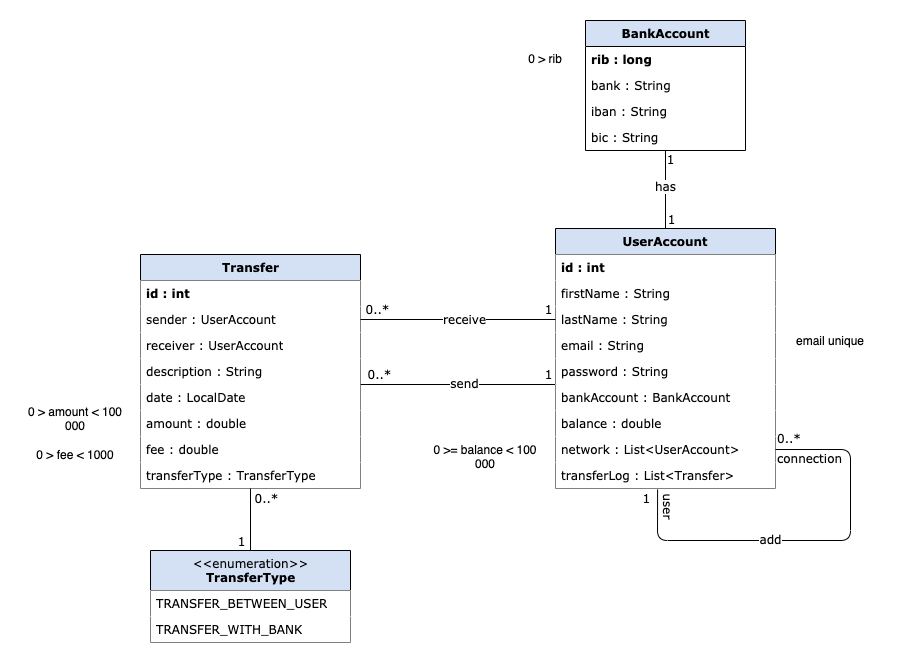

The diagram above was exported from draw.io. Its source (the exported page's mxGraphModel, read from the mxfile embedded in the PNG):
<mxGraphModel dx="786" dy="625" grid="1" gridSize="10" guides="1" tooltips="1" connect="1" arrows="1" fold="1" page="1" pageScale="1" pageWidth="1169" pageHeight="827" background="#ffffff" math="0" shadow="0">
  <root>
    <mxCell id="0" />
    <mxCell id="1" parent="0" />
    <mxCell id="17acba5748e5396b-20" value="Transfer" style="swimlane;html=1;fontStyle=1;childLayout=stackLayout;horizontal=1;startSize=26;fillColor=#D4E1F5;horizontalStack=0;resizeParent=1;resizeLast=0;collapsible=1;marginBottom=0;swimlaneFillColor=#ffffff;rounded=0;shadow=0;comic=0;labelBackgroundColor=none;strokeWidth=1;fontFamily=Verdana;fontSize=12;align=center;" parent="1" vertex="1">
      <mxGeometry x="190" y="274" width="220" height="234" as="geometry">
        <mxRectangle x="110" y="274" width="110" height="26" as="alternateBounds" />
      </mxGeometry>
    </mxCell>
    <mxCell id="Ogqjy-UYVUR5w0zSrTLg-56" value="id : int" style="text;strokeColor=none;fillColor=#FFFFFF;align=left;verticalAlign=top;spacingLeft=4;spacingRight=4;overflow=hidden;rotatable=0;points=[[0,0.5],[1,0.5]];portConstraint=eastwest;fontFamily=Verdana;fontSize=12;fontStyle=1" parent="17acba5748e5396b-20" vertex="1">
      <mxGeometry y="26" width="220" height="26" as="geometry" />
    </mxCell>
    <mxCell id="Ogqjy-UYVUR5w0zSrTLg-57" value="sender : UserAccount" style="text;html=1;fillColor=#FFFFFF;align=left;verticalAlign=top;spacingLeft=4;spacingRight=4;whiteSpace=wrap;overflow=hidden;rotatable=0;points=[[0,0.5],[1,0.5]];portConstraint=eastwest;fontSize=12;fontFamily=Verdana;" parent="17acba5748e5396b-20" vertex="1">
      <mxGeometry y="52" width="220" height="26" as="geometry" />
    </mxCell>
    <mxCell id="17acba5748e5396b-21" value="receiver : UserAccount" style="text;html=1;fillColor=#FFFFFF;align=left;verticalAlign=top;spacingLeft=4;spacingRight=4;whiteSpace=wrap;overflow=hidden;rotatable=0;points=[[0,0.5],[1,0.5]];portConstraint=eastwest;fontSize=12;fontFamily=Verdana;" parent="17acba5748e5396b-20" vertex="1">
      <mxGeometry y="78" width="220" height="26" as="geometry" />
    </mxCell>
    <mxCell id="Ogqjy-UYVUR5w0zSrTLg-120" value="description : String" style="text;html=1;align=left;verticalAlign=top;spacingLeft=4;spacingRight=4;whiteSpace=wrap;overflow=hidden;rotatable=0;points=[[0,0.5],[1,0.5]];portConstraint=eastwest;fontSize=12;fontFamily=Verdana;fillColor=#FFFFFF;" parent="17acba5748e5396b-20" vertex="1">
      <mxGeometry y="104" width="220" height="26" as="geometry" />
    </mxCell>
    <mxCell id="Ogqjy-UYVUR5w0zSrTLg-121" value="date : LocalDate" style="text;align=left;verticalAlign=top;spacingLeft=4;spacingRight=4;overflow=hidden;rotatable=0;points=[[0,0.5],[1,0.5]];portConstraint=eastwest;fontSize=12;fontFamily=Verdana;fillColor=#FFFFFF;" parent="17acba5748e5396b-20" vertex="1">
      <mxGeometry y="130" width="220" height="26" as="geometry" />
    </mxCell>
    <mxCell id="Ogqjy-UYVUR5w0zSrTLg-122" value="amount : double" style="text;html=1;align=left;verticalAlign=top;spacingLeft=4;spacingRight=4;whiteSpace=wrap;overflow=hidden;rotatable=0;points=[[0,0.5],[1,0.5]];portConstraint=eastwest;fontSize=12;fontFamily=Verdana;fillColor=#FFFFFF;" parent="17acba5748e5396b-20" vertex="1">
      <mxGeometry y="156" width="220" height="26" as="geometry" />
    </mxCell>
    <mxCell id="Ogqjy-UYVUR5w0zSrTLg-20" value="fee : double" style="text;html=1;align=left;verticalAlign=top;spacingLeft=4;spacingRight=4;whiteSpace=wrap;overflow=hidden;rotatable=0;points=[[0,0.5],[1,0.5]];portConstraint=eastwest;fontSize=12;fontFamily=Verdana;fillColor=#FFFFFF;" parent="17acba5748e5396b-20" vertex="1">
      <mxGeometry y="182" width="220" height="26" as="geometry" />
    </mxCell>
    <mxCell id="Ogqjy-UYVUR5w0zSrTLg-123" value="transferType : TransferType" style="text;html=1;align=left;verticalAlign=top;spacingLeft=4;spacingRight=4;whiteSpace=wrap;overflow=hidden;rotatable=0;points=[[0,0.5],[1,0.5]];portConstraint=eastwest;fontSize=12;fontFamily=Verdana;fillColor=#FFFFFF;" parent="17acba5748e5396b-20" vertex="1">
      <mxGeometry y="208" width="220" height="26" as="geometry" />
    </mxCell>
    <mxCell id="5d2195bd80daf111-5" value="BankAccount" style="swimlane;html=1;fontStyle=1;childLayout=stackLayout;horizontal=1;startSize=26;fillColor=#D4E1F5;horizontalStack=0;resizeParent=1;resizeLast=0;collapsible=1;marginBottom=0;swimlaneFillColor=#ffffff;rounded=0;shadow=0;comic=0;labelBackgroundColor=none;strokeWidth=1;fontFamily=Verdana;fontSize=12;align=center;" parent="1" vertex="1">
      <mxGeometry x="635" y="40" width="160" height="130" as="geometry">
        <mxRectangle x="635" y="40" width="120" height="26" as="alternateBounds" />
      </mxGeometry>
    </mxCell>
    <mxCell id="5d2195bd80daf111-6" value="rib : long" style="text;html=1;strokeColor=none;fillColor=none;align=left;verticalAlign=top;spacingLeft=4;spacingRight=4;whiteSpace=wrap;overflow=hidden;rotatable=0;points=[[0,0.5],[1,0.5]];portConstraint=eastwest;fontSize=12;fontFamily=Verdana;fontStyle=1" parent="5d2195bd80daf111-5" vertex="1">
      <mxGeometry y="26" width="160" height="26" as="geometry" />
    </mxCell>
    <mxCell id="n0ZXEoohzK7aPJ1HhScA-7" value="bank : String" style="text;strokeColor=none;fillColor=none;align=left;verticalAlign=top;spacingLeft=4;spacingRight=4;overflow=hidden;rotatable=0;points=[[0,0.5],[1,0.5]];portConstraint=eastwest;fontSize=12;fontFamily=Verdana;" parent="5d2195bd80daf111-5" vertex="1">
      <mxGeometry y="52" width="160" height="26" as="geometry" />
    </mxCell>
    <mxCell id="5d2195bd80daf111-7" value="iban : String" style="text;html=1;strokeColor=none;fillColor=none;align=left;verticalAlign=top;spacingLeft=4;spacingRight=4;whiteSpace=wrap;overflow=hidden;rotatable=0;points=[[0,0.5],[1,0.5]];portConstraint=eastwest;fontSize=12;fontFamily=Verdana;" parent="5d2195bd80daf111-5" vertex="1">
      <mxGeometry y="78" width="160" height="26" as="geometry" />
    </mxCell>
    <mxCell id="n0ZXEoohzK7aPJ1HhScA-6" value="bic : String" style="text;strokeColor=none;fillColor=none;align=left;verticalAlign=top;spacingLeft=4;spacingRight=4;overflow=hidden;rotatable=0;points=[[0,0.5],[1,0.5]];portConstraint=eastwest;fontSize=12;fontFamily=Verdana;" parent="5d2195bd80daf111-5" vertex="1">
      <mxGeometry y="104" width="160" height="26" as="geometry" />
    </mxCell>
    <mxCell id="n0ZXEoohzK7aPJ1HhScA-8" value="" style="endArrow=none;endFill=0;endSize=24;html=1;fontSize=12;fontFamily=Verdana;exitX=1;exitY=0;exitDx=0;exitDy=0;exitPerimeter=0;entryX=0.005;entryY=1;entryDx=0;entryDy=0;entryPerimeter=0;" parent="1" source="Ogqjy-UYVUR5w0zSrTLg-121" target="n0ZXEoohzK7aPJ1HhScA-1" edge="1">
      <mxGeometry width="160" relative="1" as="geometry">
        <mxPoint x="518" y="480" as="sourcePoint" />
        <mxPoint x="600" y="400" as="targetPoint" />
      </mxGeometry>
    </mxCell>
    <mxCell id="Ogqjy-UYVUR5w0zSrTLg-38" value="send" style="edgeLabel;html=1;align=center;verticalAlign=middle;resizable=0;points=[];fontSize=12;fontFamily=Verdana;" parent="n0ZXEoohzK7aPJ1HhScA-8" vertex="1" connectable="0">
      <mxGeometry x="-0.117" y="-1" relative="1" as="geometry">
        <mxPoint x="16" y="-3" as="offset" />
      </mxGeometry>
    </mxCell>
    <mxCell id="Ogqjy-UYVUR5w0zSrTLg-81" value="1" style="edgeLabel;html=1;align=center;verticalAlign=middle;resizable=0;points=[];fontSize=12;fontFamily=Verdana;" parent="n0ZXEoohzK7aPJ1HhScA-8" vertex="1" connectable="0">
      <mxGeometry x="0.7544" y="1" relative="1" as="geometry">
        <mxPoint x="15" y="-10" as="offset" />
      </mxGeometry>
    </mxCell>
    <mxCell id="Ogqjy-UYVUR5w0zSrTLg-82" value="0..*" style="edgeLabel;html=1;align=center;verticalAlign=middle;resizable=0;points=[];fontSize=12;fontFamily=Verdana;" parent="n0ZXEoohzK7aPJ1HhScA-8" vertex="1" connectable="0">
      <mxGeometry x="-0.7895" relative="1" as="geometry">
        <mxPoint x="-3" y="-11" as="offset" />
      </mxGeometry>
    </mxCell>
    <mxCell id="Ogqjy-UYVUR5w0zSrTLg-2" value="UserAccount" style="swimlane;fontStyle=1;childLayout=stackLayout;horizontal=1;startSize=26;fillColor=#D4E1F5;horizontalStack=0;resizeParent=1;resizeParentMax=0;resizeLast=0;collapsible=1;marginBottom=0;fontFamily=Verdana;fontSize=12;" parent="1" vertex="1">
      <mxGeometry x="605" y="248" width="220" height="260" as="geometry">
        <mxRectangle x="430" y="312" width="160" height="26" as="alternateBounds" />
      </mxGeometry>
    </mxCell>
    <mxCell id="Ogqjy-UYVUR5w0zSrTLg-59" value="id : int" style="text;strokeColor=none;fillColor=#FFFFFF;align=left;verticalAlign=top;spacingLeft=4;spacingRight=4;overflow=hidden;rotatable=0;points=[[0,0.5],[1,0.5]];portConstraint=eastwest;fontFamily=Verdana;fontSize=12;fontStyle=1" parent="Ogqjy-UYVUR5w0zSrTLg-2" vertex="1">
      <mxGeometry y="26" width="220" height="26" as="geometry" />
    </mxCell>
    <mxCell id="17acba5748e5396b-32" value="firstName : String" style="text;html=1;strokeColor=none;align=left;verticalAlign=top;spacingLeft=4;spacingRight=4;whiteSpace=wrap;overflow=hidden;rotatable=0;points=[[0,0.5],[1,0.5]];portConstraint=eastwest;fontSize=12;fontFamily=Verdana;fillColor=#FFFFFF;" parent="Ogqjy-UYVUR5w0zSrTLg-2" vertex="1">
      <mxGeometry y="52" width="220" height="26" as="geometry" />
    </mxCell>
    <mxCell id="17acba5748e5396b-31" value="lastName : String" style="text;html=1;strokeColor=none;align=left;verticalAlign=top;spacingLeft=4;spacingRight=4;whiteSpace=wrap;overflow=hidden;rotatable=0;points=[[0,0.5],[1,0.5]];portConstraint=eastwest;fontSize=12;fontFamily=Verdana;fillColor=#FFFFFF;" parent="Ogqjy-UYVUR5w0zSrTLg-2" vertex="1">
      <mxGeometry y="78" width="220" height="26" as="geometry" />
    </mxCell>
    <mxCell id="17acba5748e5396b-33" value="&lt;span style=&quot;font-style: normal&quot;&gt;email : String&lt;/span&gt;" style="text;html=1;strokeColor=none;align=left;verticalAlign=top;spacingLeft=4;spacingRight=4;whiteSpace=wrap;overflow=hidden;rotatable=0;points=[[0,0.5],[1,0.5]];portConstraint=eastwest;fontSize=12;fontFamily=Verdana;fontStyle=2;fillColor=#FFFFFF;" parent="Ogqjy-UYVUR5w0zSrTLg-2" vertex="1">
      <mxGeometry y="104" width="220" height="26" as="geometry" />
    </mxCell>
    <mxCell id="n0ZXEoohzK7aPJ1HhScA-1" value="password : String" style="text;strokeColor=none;align=left;verticalAlign=top;spacingLeft=4;spacingRight=4;overflow=hidden;rotatable=0;points=[[0,0.5],[1,0.5]];portConstraint=eastwest;fontSize=12;fontFamily=Verdana;fillColor=#FFFFFF;" parent="Ogqjy-UYVUR5w0zSrTLg-2" vertex="1">
      <mxGeometry y="130" width="220" height="26" as="geometry" />
    </mxCell>
    <mxCell id="Ogqjy-UYVUR5w0zSrTLg-58" value="bankAccount : BankAccount" style="text;strokeColor=none;align=left;verticalAlign=top;spacingLeft=4;spacingRight=4;overflow=hidden;rotatable=0;points=[[0,0.5],[1,0.5]];portConstraint=eastwest;fontSize=12;fontFamily=Verdana;fillColor=#FFFFFF;" parent="Ogqjy-UYVUR5w0zSrTLg-2" vertex="1">
      <mxGeometry y="156" width="220" height="26" as="geometry" />
    </mxCell>
    <mxCell id="Ogqjy-UYVUR5w0zSrTLg-3" value="balance : double" style="text;strokeColor=none;fillColor=#FFFFFF;align=left;verticalAlign=top;spacingLeft=4;spacingRight=4;overflow=hidden;rotatable=0;points=[[0,0.5],[1,0.5]];portConstraint=eastwest;fontSize=12;fontFamily=Verdana;" parent="Ogqjy-UYVUR5w0zSrTLg-2" vertex="1">
      <mxGeometry y="182" width="220" height="26" as="geometry" />
    </mxCell>
    <mxCell id="Ogqjy-UYVUR5w0zSrTLg-18" style="edgeStyle=none;rounded=1;orthogonalLoop=1;jettySize=auto;html=1;entryX=0;entryY=0.5;entryDx=0;entryDy=0;endArrow=none;endFill=0;fontFamily=Verdana;fontSize=12;" parent="Ogqjy-UYVUR5w0zSrTLg-2" edge="1">
      <mxGeometry relative="1" as="geometry">
        <mxPoint y="65" as="sourcePoint" />
        <mxPoint y="65" as="targetPoint" />
      </mxGeometry>
    </mxCell>
    <mxCell id="Ogqjy-UYVUR5w0zSrTLg-70" value="network : List&lt;UserAccount&gt;" style="text;strokeColor=none;fillColor=#FFFFFF;align=left;verticalAlign=top;spacingLeft=4;spacingRight=4;overflow=hidden;rotatable=0;points=[[0,0.5],[1,0.5]];portConstraint=eastwest;fontSize=12;fontFamily=Verdana;" parent="Ogqjy-UYVUR5w0zSrTLg-2" vertex="1">
      <mxGeometry y="208" width="220" height="26" as="geometry" />
    </mxCell>
    <mxCell id="Ogqjy-UYVUR5w0zSrTLg-61" value="transferLog : List&lt;Transfer&gt;" style="text;strokeColor=none;fillColor=#FFFFFF;align=left;verticalAlign=top;spacingLeft=4;spacingRight=4;overflow=hidden;rotatable=0;points=[[0,0.5],[1,0.5]];portConstraint=eastwest;fontSize=12;fontFamily=Verdana;" parent="Ogqjy-UYVUR5w0zSrTLg-2" vertex="1">
      <mxGeometry y="234" width="220" height="26" as="geometry" />
    </mxCell>
    <mxCell id="n0ZXEoohzK7aPJ1HhScA-42" value="" style="endArrow=none;endFill=0;endSize=24;html=1;exitX=0.464;exitY=1.038;exitDx=0;exitDy=0;fontSize=12;fontFamily=Verdana;exitPerimeter=0;" parent="Ogqjy-UYVUR5w0zSrTLg-2" source="Ogqjy-UYVUR5w0zSrTLg-61" edge="1">
      <mxGeometry width="160" relative="1" as="geometry">
        <mxPoint x="-160" as="sourcePoint" />
        <mxPoint x="220" y="221" as="targetPoint" />
        <Array as="points">
          <mxPoint x="102" y="312" />
          <mxPoint x="295" y="312" />
          <mxPoint x="295" y="221" />
        </Array>
      </mxGeometry>
    </mxCell>
    <mxCell id="Ogqjy-UYVUR5w0zSrTLg-46" value="add" style="edgeLabel;html=1;align=center;verticalAlign=middle;resizable=0;points=[];fontSize=12;fontFamily=Verdana;" parent="n0ZXEoohzK7aPJ1HhScA-42" vertex="1" connectable="0">
      <mxGeometry x="0.0918" y="-4" relative="1" as="geometry">
        <mxPoint x="-60.65" y="-6" as="offset" />
      </mxGeometry>
    </mxCell>
    <mxCell id="Ogqjy-UYVUR5w0zSrTLg-77" value="1" style="edgeLabel;html=1;align=right;verticalAlign=middle;resizable=0;points=[];fontSize=12;fontFamily=Verdana;labelPosition=left;verticalLabelPosition=middle;" parent="n0ZXEoohzK7aPJ1HhScA-42" vertex="1" connectable="0">
      <mxGeometry x="-0.9001" y="-1" relative="1" as="geometry">
        <mxPoint x="-6.050000000000001" y="-10.99" as="offset" />
      </mxGeometry>
    </mxCell>
    <mxCell id="Ogqjy-UYVUR5w0zSrTLg-78" value="user" style="edgeLabel;html=1;align=center;verticalAlign=middle;resizable=0;points=[];fontSize=12;fontFamily=Verdana;rotation=90;" parent="n0ZXEoohzK7aPJ1HhScA-42" vertex="1" connectable="0">
      <mxGeometry x="-0.9117" y="1" relative="1" as="geometry">
        <mxPoint x="9.95" y="-1.9900000000000002" as="offset" />
      </mxGeometry>
    </mxCell>
    <mxCell id="Ogqjy-UYVUR5w0zSrTLg-79" value="0..*" style="edgeLabel;html=1;align=left;verticalAlign=middle;resizable=0;points=[];fontSize=12;fontFamily=Verdana;labelPosition=right;verticalLabelPosition=middle;" parent="n0ZXEoohzK7aPJ1HhScA-42" vertex="1" connectable="0">
      <mxGeometry x="0.9408" relative="1" as="geometry">
        <mxPoint x="-12.010000000000002" y="-12" as="offset" />
      </mxGeometry>
    </mxCell>
    <mxCell id="Ogqjy-UYVUR5w0zSrTLg-80" value="connection" style="edgeLabel;html=1;align=left;verticalAlign=middle;resizable=0;points=[];fontSize=12;fontFamily=Verdana;rotation=0;labelPosition=right;verticalLabelPosition=middle;" parent="n0ZXEoohzK7aPJ1HhScA-42" vertex="1" connectable="0">
      <mxGeometry x="0.9407" y="-1" relative="1" as="geometry">
        <mxPoint x="-12.010000000000005" y="9" as="offset" />
      </mxGeometry>
    </mxCell>
    <mxCell id="Ogqjy-UYVUR5w0zSrTLg-32" value="" style="endArrow=none;endFill=0;endSize=24;html=1;entryX=-0.012;entryY=-0.038;entryDx=0;entryDy=0;fontSize=12;fontFamily=Verdana;entryPerimeter=0;strokeColor=none;" parent="1" edge="1">
      <mxGeometry width="160" relative="1" as="geometry">
        <mxPoint x="950" y="293" as="sourcePoint" />
        <mxPoint x="798.0799999999999" y="555.012" as="targetPoint" />
      </mxGeometry>
    </mxCell>
    <mxCell id="Ogqjy-UYVUR5w0zSrTLg-116" value="&lt;span style=&quot;font-weight: normal&quot;&gt;&amp;lt;&amp;lt;enumeration&amp;gt;&amp;gt;&lt;br&gt;&lt;/span&gt;TransferType" style="swimlane;html=1;fontStyle=1;childLayout=stackLayout;horizontal=1;startSize=40;fillColor=#D4E1F5;horizontalStack=0;resizeParent=1;resizeLast=0;collapsible=1;marginBottom=0;swimlaneFillColor=#ffffff;rounded=0;shadow=0;comic=0;labelBackgroundColor=none;strokeWidth=1;fontFamily=Verdana;fontSize=12;align=center;" parent="1" vertex="1">
      <mxGeometry x="200" y="570" width="200" height="92" as="geometry" />
    </mxCell>
    <mxCell id="Ogqjy-UYVUR5w0zSrTLg-117" value="TRANSFER_BETWEEN_USER" style="text;html=1;fillColor=#FFFFFF;align=left;verticalAlign=top;spacingLeft=4;spacingRight=4;whiteSpace=wrap;overflow=hidden;rotatable=0;points=[[0,0.5],[1,0.5]];portConstraint=eastwest;fontSize=12;fontFamily=Verdana;" parent="Ogqjy-UYVUR5w0zSrTLg-116" vertex="1">
      <mxGeometry y="40" width="200" height="26" as="geometry" />
    </mxCell>
    <mxCell id="Ogqjy-UYVUR5w0zSrTLg-118" value="TRANSFER_WITH_BANK" style="text;html=1;fillColor=#FFFFFF;align=left;verticalAlign=top;spacingLeft=4;spacingRight=4;whiteSpace=wrap;overflow=hidden;rotatable=0;points=[[0,0.5],[1,0.5]];portConstraint=eastwest;fontSize=12;fontFamily=Verdana;" parent="Ogqjy-UYVUR5w0zSrTLg-116" vertex="1">
      <mxGeometry y="66" width="200" height="26" as="geometry" />
    </mxCell>
    <mxCell id="Ogqjy-UYVUR5w0zSrTLg-124" value="" style="endArrow=none;endFill=0;endSize=24;html=1;fontSize=12;fontFamily=Verdana;entryX=0.5;entryY=0;entryDx=0;entryDy=0;exitX=0.5;exitY=1;exitDx=0;exitDy=0;" parent="1" source="17acba5748e5396b-20" target="Ogqjy-UYVUR5w0zSrTLg-116" edge="1">
      <mxGeometry width="160" relative="1" as="geometry">
        <mxPoint x="311" y="508" as="sourcePoint" />
        <mxPoint x="600" y="540" as="targetPoint" />
      </mxGeometry>
    </mxCell>
    <mxCell id="Ogqjy-UYVUR5w0zSrTLg-127" value="1" style="edgeLabel;html=1;align=center;verticalAlign=middle;resizable=0;points=[];fontSize=12;fontFamily=Verdana;" parent="Ogqjy-UYVUR5w0zSrTLg-124" vertex="1" connectable="0">
      <mxGeometry x="-0.6774" relative="1" as="geometry">
        <mxPoint x="-10" y="42" as="offset" />
      </mxGeometry>
    </mxCell>
    <mxCell id="Ogqjy-UYVUR5w0zSrTLg-128" value="0..*" style="edgeLabel;html=1;align=center;verticalAlign=middle;resizable=0;points=[];fontSize=12;fontFamily=Verdana;" parent="Ogqjy-UYVUR5w0zSrTLg-124" vertex="1" connectable="0">
      <mxGeometry x="-0.7097" y="1" relative="1" as="geometry">
        <mxPoint x="14" as="offset" />
      </mxGeometry>
    </mxCell>
    <mxCell id="Ogqjy-UYVUR5w0zSrTLg-129" value="" style="endArrow=none;endFill=0;endSize=24;html=1;fontSize=12;fontFamily=Verdana;exitX=1;exitY=0.5;exitDx=0;exitDy=0;entryX=0;entryY=0.5;entryDx=0;entryDy=0;" parent="1" source="Ogqjy-UYVUR5w0zSrTLg-57" target="17acba5748e5396b-31" edge="1">
      <mxGeometry width="160" relative="1" as="geometry">
        <mxPoint x="410" y="360" as="sourcePoint" />
        <mxPoint x="600" y="339" as="targetPoint" />
      </mxGeometry>
    </mxCell>
    <mxCell id="Ogqjy-UYVUR5w0zSrTLg-130" value="receive" style="edgeLabel;html=1;align=center;verticalAlign=middle;resizable=0;points=[];fontSize=12;fontFamily=Verdana;" parent="Ogqjy-UYVUR5w0zSrTLg-129" vertex="1" connectable="0">
      <mxGeometry x="-0.117" y="-1" relative="1" as="geometry">
        <mxPoint x="17" y="-2" as="offset" />
      </mxGeometry>
    </mxCell>
    <mxCell id="Ogqjy-UYVUR5w0zSrTLg-131" value="1" style="edgeLabel;html=1;align=center;verticalAlign=middle;resizable=0;points=[];fontSize=12;fontFamily=Verdana;" parent="Ogqjy-UYVUR5w0zSrTLg-129" vertex="1" connectable="0">
      <mxGeometry x="0.7544" y="1" relative="1" as="geometry">
        <mxPoint x="16" y="-10" as="offset" />
      </mxGeometry>
    </mxCell>
    <mxCell id="Ogqjy-UYVUR5w0zSrTLg-132" value="0..*" style="edgeLabel;html=1;align=center;verticalAlign=middle;resizable=0;points=[];fontSize=12;fontFamily=Verdana;" parent="Ogqjy-UYVUR5w0zSrTLg-129" vertex="1" connectable="0">
      <mxGeometry x="-0.7895" relative="1" as="geometry">
        <mxPoint x="-5" y="-11" as="offset" />
      </mxGeometry>
    </mxCell>
    <mxCell id="H3eK7rSYv6Y4z7igbg7c-1" value="0 &amp;gt; amount &amp;lt; 100 000" style="text;html=1;strokeColor=none;fillColor=none;align=center;verticalAlign=middle;whiteSpace=wrap;rounded=0;" parent="1" vertex="1">
      <mxGeometry x="70" y="420" width="110" height="36" as="geometry" />
    </mxCell>
    <mxCell id="H3eK7rSYv6Y4z7igbg7c-2" value="0 &amp;gt;= balance &amp;lt; 100 000" style="text;html=1;strokeColor=none;fillColor=none;align=center;verticalAlign=middle;whiteSpace=wrap;rounded=0;" parent="1" vertex="1">
      <mxGeometry x="480" y="456" width="110" height="40" as="geometry" />
    </mxCell>
    <mxCell id="H3eK7rSYv6Y4z7igbg7c-4" value="0 &amp;gt; fee &amp;lt; 1000" style="text;html=1;strokeColor=none;fillColor=none;align=center;verticalAlign=middle;whiteSpace=wrap;rounded=0;" parent="1" vertex="1">
      <mxGeometry x="70" y="456" width="110" height="36" as="geometry" />
    </mxCell>
    <mxCell id="H3eK7rSYv6Y4z7igbg7c-5" value="0 &amp;gt; rib" style="text;html=1;strokeColor=none;fillColor=none;align=center;verticalAlign=middle;whiteSpace=wrap;rounded=0;" parent="1" vertex="1">
      <mxGeometry x="540" y="60" width="110" height="36" as="geometry" />
    </mxCell>
    <mxCell id="H3eK7rSYv6Y4z7igbg7c-6" value="email unique" style="text;html=1;strokeColor=none;fillColor=none;align=center;verticalAlign=middle;whiteSpace=wrap;rounded=0;" parent="1" vertex="1">
      <mxGeometry x="825" y="340" width="110" height="40" as="geometry" />
    </mxCell>
    <mxCell id="n0ZXEoohzK7aPJ1HhScA-12" value="" style="endArrow=none;endFill=0;endSize=24;html=1;exitX=0.5;exitY=0;exitDx=0;exitDy=0;rounded=1;fontSize=12;fontFamily=Verdana;entryX=0.5;entryY=1;entryDx=0;entryDy=0;" parent="1" source="Ogqjy-UYVUR5w0zSrTLg-2" target="5d2195bd80daf111-5" edge="1">
      <mxGeometry width="160" relative="1" as="geometry">
        <mxPoint x="258" y="35" as="sourcePoint" />
        <mxPoint x="680" y="200" as="targetPoint" />
      </mxGeometry>
    </mxCell>
    <mxCell id="Ogqjy-UYVUR5w0zSrTLg-36" value="has" style="edgeLabel;html=1;align=center;verticalAlign=middle;resizable=0;points=[];fontSize=12;fontFamily=Verdana;" parent="n0ZXEoohzK7aPJ1HhScA-12" vertex="1" connectable="0">
      <mxGeometry x="-0.0706" y="3" relative="1" as="geometry">
        <mxPoint x="2" y="-7" as="offset" />
      </mxGeometry>
    </mxCell>
    <mxCell id="Ogqjy-UYVUR5w0zSrTLg-72" value="1" style="edgeLabel;html=1;align=center;verticalAlign=middle;resizable=0;points=[];fontSize=12;fontFamily=Verdana;" parent="n0ZXEoohzK7aPJ1HhScA-12" vertex="1" connectable="0">
      <mxGeometry x="-0.9119" relative="1" as="geometry">
        <mxPoint x="5" y="-7" as="offset" />
      </mxGeometry>
    </mxCell>
    <mxCell id="Ogqjy-UYVUR5w0zSrTLg-73" value="1" style="edgeLabel;html=1;align=center;verticalAlign=middle;resizable=0;points=[];fontSize=12;fontFamily=Verdana;" parent="n0ZXEoohzK7aPJ1HhScA-12" vertex="1" connectable="0">
      <mxGeometry x="0.8441" y="2" relative="1" as="geometry">
        <mxPoint x="6" y="2" as="offset" />
      </mxGeometry>
    </mxCell>
  </root>
</mxGraphModel>